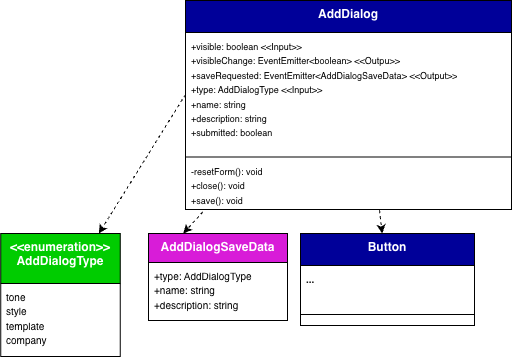

The diagram above was exported from draw.io. Its source (the exported page's mxGraphModel, read from the mxfile embedded in the PNG):
<mxGraphModel dx="5800" dy="1719" grid="0" gridSize="10" guides="1" tooltips="1" connect="1" arrows="0" fold="1" page="1" pageScale="1" pageWidth="827" pageHeight="1169" background="#ffffff" math="0" shadow="0">
  <root>
    <mxCell id="0" />
    <mxCell id="1" parent="0" />
    <mxCell id="2" parent="1" style="swimlane;fontStyle=1;align=center;verticalAlign=top;childLayout=stackLayout;horizontal=1;startSize=32;horizontalStack=0;resizeParent=1;resizeParentMax=0;resizeLast=0;collapsible=1;marginBottom=0;whiteSpace=wrap;html=1;labelBackgroundColor=none;fillColor=#000099;strokeColor=default;fontColor=#ffffff;" value="AddDialog" vertex="1">
      <mxGeometry height="209" width="326" x="2493" y="2690" as="geometry">
        <mxRectangle height="60" width="120" x="160" y="280" as="alternateBounds" />
      </mxGeometry>
    </mxCell>
    <mxCell id="3" parent="2" style="text;strokeColor=none;fillColor=none;align=left;verticalAlign=top;spacingLeft=4;spacingRight=4;overflow=hidden;rotatable=0;points=[[0,0.5],[1,0.5]];portConstraint=eastwest;whiteSpace=wrap;html=1;labelBackgroundColor=none;" value="&lt;div&gt;&lt;font style=&quot;font-size: 9px;&quot;&gt;+visible: boolean &amp;lt;&amp;lt;Input&amp;gt;&amp;gt;&lt;/font&gt;&lt;/div&gt;&lt;div&gt;&lt;font style=&quot;font-size: 9px;&quot;&gt;+visibleChange: EventEmitter&amp;lt;boolean&amp;gt; &amp;lt;&amp;lt;Outpu&amp;gt;&amp;gt;&lt;/font&gt;&lt;/div&gt;&lt;div&gt;&lt;font style=&quot;font-size: 9px;&quot;&gt;+saveRequested: EventEmitter&amp;lt;AddDialogSaveData&amp;gt; &amp;lt;&amp;lt;Output&amp;gt;&amp;gt;&lt;/font&gt;&lt;/div&gt;&lt;div&gt;&lt;font style=&quot;font-size: 9px;&quot;&gt;+type: AddDialogType &amp;lt;&amp;lt;Input&amp;gt;&amp;gt;&lt;/font&gt;&lt;/div&gt;&lt;div&gt;&lt;font style=&quot;font-size: 9px;&quot;&gt;+name: string&lt;/font&gt;&lt;/div&gt;&lt;div&gt;&lt;font style=&quot;font-size: 9px;&quot;&gt;+description: string&lt;/font&gt;&lt;/div&gt;&lt;div&gt;&lt;font style=&quot;font-size: 9px;&quot;&gt;+submitted: boolean&lt;/font&gt;&lt;/div&gt;" vertex="1">
      <mxGeometry height="124" width="326" y="32" as="geometry" />
    </mxCell>
    <mxCell id="4" parent="2" style="line;strokeWidth=1;fillColor=none;align=left;verticalAlign=middle;spacingTop=-1;spacingLeft=3;spacingRight=3;rotatable=0;labelPosition=right;points=[];portConstraint=eastwest;labelBackgroundColor=none;" value="" vertex="1">
      <mxGeometry height="1" width="326" y="156" as="geometry" />
    </mxCell>
    <mxCell id="5" parent="2" style="text;strokeColor=none;fillColor=none;align=left;verticalAlign=top;spacingLeft=4;spacingRight=4;overflow=hidden;rotatable=0;points=[[0,0.5],[1,0.5]];portConstraint=eastwest;whiteSpace=wrap;html=1;labelBackgroundColor=none;" value="&lt;div&gt;&lt;div&gt;&lt;font style=&quot;font-size: 9px;&quot;&gt;&lt;/font&gt;&lt;/div&gt;&lt;div&gt;&lt;font style=&quot;font-size: 9px;&quot;&gt;-resetForm(): void&lt;/font&gt;&lt;/div&gt;&lt;/div&gt;&lt;div&gt;&lt;font style=&quot;font-size: 9px;&quot;&gt;+close(): void&lt;/font&gt;&lt;/div&gt;&lt;div&gt;&lt;font style=&quot;font-size: 9px;&quot;&gt;+save(): void&lt;/font&gt;&lt;/div&gt;" vertex="1">
      <mxGeometry height="52" width="326" y="157" as="geometry" />
    </mxCell>
    <mxCell id="6" parent="1" style="swimlane;fontStyle=1;align=center;verticalAlign=top;childLayout=stackLayout;horizontal=1;startSize=32;horizontalStack=0;resizeParent=1;resizeParentMax=0;resizeLast=0;collapsible=1;marginBottom=0;whiteSpace=wrap;html=1;labelBackgroundColor=none;fillColor=#000099;strokeColor=default;fontColor=#ffffff;" value="Button" vertex="1">
      <mxGeometry height="92" width="174" x="2608" y="2923" as="geometry">
        <mxRectangle height="60" width="120" x="160" y="280" as="alternateBounds" />
      </mxGeometry>
    </mxCell>
    <mxCell id="7" parent="6" style="text;strokeColor=none;fillColor=none;align=left;verticalAlign=top;spacingLeft=4;spacingRight=4;overflow=hidden;rotatable=0;points=[[0,0.5],[1,0.5]];portConstraint=eastwest;whiteSpace=wrap;html=1;labelBackgroundColor=none;fontFamily=Helvetica;fontSize=12;fontColor=#ffffff;fontStyle=1;horizontal=1;" value="&lt;font size=&quot;1&quot; style=&quot;color: rgb(20, 20, 20);&quot;&gt;...&lt;/font&gt;" vertex="1">
      <mxGeometry height="38" width="174" y="32" as="geometry" />
    </mxCell>
    <mxCell id="8" parent="6" style="line;strokeWidth=1;fillColor=none;align=left;verticalAlign=middle;spacingTop=-1;spacingLeft=3;spacingRight=3;rotatable=0;labelPosition=right;points=[];portConstraint=eastwest;labelBackgroundColor=none;" value="" vertex="1">
      <mxGeometry height="22" width="174" y="70" as="geometry" />
    </mxCell>
    <mxCell id="9" parent="1" style="swimlane;fontStyle=1;align=center;verticalAlign=top;childLayout=stackLayout;horizontal=1;startSize=29;horizontalStack=0;resizeParent=1;resizeParentMax=0;resizeLast=0;collapsible=1;marginBottom=0;whiteSpace=wrap;html=1;labelBackgroundColor=none;fillColor=#D81CD8;strokeColor=default;fontFamily=Helvetica;fontSize=12;fontColor=#ffffff;" value="AddDialogSaveData" vertex="1">
      <mxGeometry height="87" width="139" x="2456" y="2923" as="geometry">
        <mxRectangle height="60" width="120" x="-1361" y="2378" as="alternateBounds" />
      </mxGeometry>
    </mxCell>
    <mxCell id="10" parent="9" style="text;strokeColor=none;fillColor=none;align=left;verticalAlign=top;spacingLeft=4;spacingRight=4;overflow=hidden;rotatable=0;points=[[0,0.5],[1,0.5]];portConstraint=eastwest;whiteSpace=wrap;html=1;labelBackgroundColor=none;fontFamily=Helvetica;fontSize=12;fontColor=#ffffff;fontStyle=1;horizontal=1;" value="&lt;div&gt;&lt;font size=&quot;1&quot; style=&quot;color: light-dark(rgb(0, 0, 0), rgb(250, 250, 250)); font-weight: normal;&quot;&gt;+type: AddDialogType&lt;/font&gt;&lt;/div&gt;&lt;div&gt;&lt;font size=&quot;1&quot; style=&quot;color: light-dark(rgb(0, 0, 0), rgb(250, 250, 250)); font-weight: normal;&quot;&gt;+name: string&lt;/font&gt;&lt;/div&gt;&lt;div&gt;&lt;font size=&quot;1&quot; style=&quot;color: light-dark(rgb(0, 0, 0), rgb(250, 250, 250)); font-weight: normal;&quot;&gt;+description: string&lt;/font&gt;&lt;/div&gt;" vertex="1">
      <mxGeometry height="58" width="139" y="29" as="geometry" />
    </mxCell>
    <mxCell id="11" parent="1" style="swimlane;fontStyle=1;align=center;verticalAlign=top;childLayout=stackLayout;horizontal=1;startSize=50;horizontalStack=0;resizeParent=1;resizeParentMax=0;resizeLast=0;collapsible=1;marginBottom=0;whiteSpace=wrap;html=1;labelBackgroundColor=none;fillColor=#00CC00;strokeColor=default;" value="&lt;span style=&quot;color: rgb(255, 255, 255);&quot;&gt;&amp;lt;&amp;lt;enumeration&amp;gt;&amp;gt;&lt;br&gt;AddDialogType&lt;/span&gt;" vertex="1">
      <mxGeometry height="123" width="119.58" x="2308.21" y="2923" as="geometry">
        <mxRectangle height="60" width="120" x="-1361" y="2378" as="alternateBounds" />
      </mxGeometry>
    </mxCell>
    <mxCell id="12" parent="11" style="text;strokeColor=none;fillColor=none;align=left;verticalAlign=top;spacingLeft=4;spacingRight=4;overflow=hidden;rotatable=0;points=[[0,0.5],[1,0.5]];portConstraint=eastwest;whiteSpace=wrap;html=1;labelBackgroundColor=none;" value="&lt;div&gt;&lt;font size=&quot;1&quot;&gt;tone&lt;br&gt;style&lt;/font&gt;&lt;/div&gt;&lt;div&gt;&lt;font size=&quot;1&quot;&gt;template&lt;/font&gt;&lt;/div&gt;&lt;div&gt;&lt;font size=&quot;1&quot;&gt;company&lt;/font&gt;&lt;/div&gt;" vertex="1">
      <mxGeometry height="73" width="119.58" y="50" as="geometry" />
    </mxCell>
    <mxCell id="13" edge="1" parent="1" source="3" style="rounded=0;orthogonalLoop=1;jettySize=auto;html=1;exitX=0;exitY=0.5;exitDx=0;exitDy=0;dashed=1;" target="11">
      <mxGeometry relative="1" as="geometry" />
    </mxCell>
    <mxCell id="14" edge="1" parent="1" source="5" style="rounded=0;orthogonalLoop=1;jettySize=auto;html=1;exitX=0.053;exitY=1.047;exitDx=0;exitDy=0;entryX=0.25;entryY=0;entryDx=0;entryDy=0;exitPerimeter=0;dashed=1;strokeColor=default;shadow=0;flowAnimation=0;" target="9">
      <mxGeometry relative="1" as="geometry" />
    </mxCell>
    <mxCell id="15" edge="1" parent="1" source="5" style="rounded=0;orthogonalLoop=1;jettySize=auto;html=1;exitX=0.595;exitY=1.013;exitDx=0;exitDy=0;exitPerimeter=0;dashed=1;strokeColor=default;shadow=0;flowAnimation=0;" target="6">
      <mxGeometry relative="1" as="geometry">
        <mxPoint x="2826" y="2930" as="sourcePoint" />
        <mxPoint x="2807" y="2952" as="targetPoint" />
      </mxGeometry>
    </mxCell>
  </root>
</mxGraphModel>